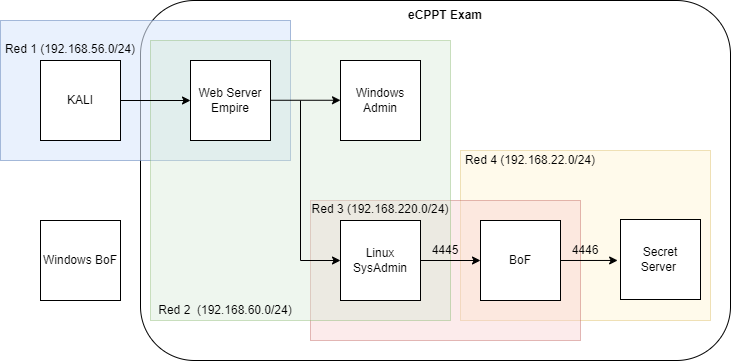

The diagram above was exported from draw.io. Its source (the exported page's mxGraphModel, read from the mxfile embedded in the PNG):
<mxGraphModel dx="1098" dy="820" grid="1" gridSize="10" guides="1" tooltips="1" connect="1" arrows="1" fold="1" page="1" pageScale="1" pageWidth="827" pageHeight="1169" math="0" shadow="0">
  <root>
    <mxCell id="0" />
    <mxCell id="1" parent="0" />
    <mxCell id="exSJjisReTn3UWSVLkiL-1" value="" style="rounded=1;whiteSpace=wrap;html=1;fillColor=none;" vertex="1" parent="1">
      <mxGeometry x="150" y="60" width="590" height="360" as="geometry" />
    </mxCell>
    <mxCell id="exSJjisReTn3UWSVLkiL-2" value="" style="rounded=0;whiteSpace=wrap;html=1;fillColor=#fff2cc;strokeColor=#d6b656;opacity=40;" vertex="1" parent="1">
      <mxGeometry x="470" y="210" width="250" height="170" as="geometry" />
    </mxCell>
    <mxCell id="exSJjisReTn3UWSVLkiL-3" value="" style="rounded=0;whiteSpace=wrap;html=1;strokeColor=#b85450;opacity=40;fillColor=#f8cecc;" vertex="1" parent="1">
      <mxGeometry x="320" y="260" width="270" height="140" as="geometry" />
    </mxCell>
    <mxCell id="exSJjisReTn3UWSVLkiL-4" value="" style="rounded=0;whiteSpace=wrap;html=1;fillColor=#dae8fc;strokeColor=#6c8ebf;opacity=60;" vertex="1" parent="1">
      <mxGeometry x="10" y="80" width="290" height="140" as="geometry" />
    </mxCell>
    <mxCell id="exSJjisReTn3UWSVLkiL-5" value="" style="rounded=0;whiteSpace=wrap;html=1;fillColor=#d5e8d4;strokeColor=#82b366;opacity=40;" vertex="1" parent="1">
      <mxGeometry x="160" y="100" width="300" height="280" as="geometry" />
    </mxCell>
    <mxCell id="exSJjisReTn3UWSVLkiL-6" value="KALI" style="whiteSpace=wrap;html=1;aspect=fixed;" vertex="1" parent="1">
      <mxGeometry x="50" y="120" width="80" height="80" as="geometry" />
    </mxCell>
    <mxCell id="exSJjisReTn3UWSVLkiL-7" value="Web Server&lt;br&gt;Empire" style="whiteSpace=wrap;html=1;aspect=fixed;" vertex="1" parent="1">
      <mxGeometry x="200" y="120" width="80" height="80" as="geometry" />
    </mxCell>
    <mxCell id="exSJjisReTn3UWSVLkiL-8" value="Windows Admin" style="whiteSpace=wrap;html=1;aspect=fixed;" vertex="1" parent="1">
      <mxGeometry x="350" y="120" width="80" height="80" as="geometry" />
    </mxCell>
    <mxCell id="exSJjisReTn3UWSVLkiL-9" style="edgeStyle=orthogonalEdgeStyle;rounded=0;orthogonalLoop=1;jettySize=auto;html=1;entryX=0;entryY=0.5;entryDx=0;entryDy=0;" edge="1" parent="1" target="exSJjisReTn3UWSVLkiL-11">
      <mxGeometry relative="1" as="geometry">
        <mxPoint x="310" y="160" as="targetPoint" />
        <mxPoint x="310" y="160" as="sourcePoint" />
        <Array as="points">
          <mxPoint x="310" y="320" />
        </Array>
      </mxGeometry>
    </mxCell>
    <mxCell id="exSJjisReTn3UWSVLkiL-10" style="edgeStyle=orthogonalEdgeStyle;rounded=0;orthogonalLoop=1;jettySize=auto;html=1;exitX=1;exitY=0.5;exitDx=0;exitDy=0;entryX=0;entryY=0.5;entryDx=0;entryDy=0;" edge="1" parent="1" source="exSJjisReTn3UWSVLkiL-11" target="exSJjisReTn3UWSVLkiL-13">
      <mxGeometry relative="1" as="geometry" />
    </mxCell>
    <mxCell id="exSJjisReTn3UWSVLkiL-11" value="Linux SysAdmin" style="whiteSpace=wrap;html=1;aspect=fixed;" vertex="1" parent="1">
      <mxGeometry x="350" y="280" width="80" height="80" as="geometry" />
    </mxCell>
    <mxCell id="exSJjisReTn3UWSVLkiL-12" style="edgeStyle=orthogonalEdgeStyle;rounded=0;orthogonalLoop=1;jettySize=auto;html=1;exitX=1;exitY=0.5;exitDx=0;exitDy=0;entryX=-0.036;entryY=0.512;entryDx=0;entryDy=0;entryPerimeter=0;" edge="1" parent="1" source="exSJjisReTn3UWSVLkiL-13" target="exSJjisReTn3UWSVLkiL-14">
      <mxGeometry relative="1" as="geometry" />
    </mxCell>
    <mxCell id="exSJjisReTn3UWSVLkiL-13" value="BoF" style="whiteSpace=wrap;html=1;aspect=fixed;" vertex="1" parent="1">
      <mxGeometry x="490" y="280" width="80" height="80" as="geometry" />
    </mxCell>
    <mxCell id="exSJjisReTn3UWSVLkiL-14" value="Secret &lt;br&gt;Server&amp;nbsp;" style="whiteSpace=wrap;html=1;aspect=fixed;" vertex="1" parent="1">
      <mxGeometry x="630" y="279" width="80" height="80" as="geometry" />
    </mxCell>
    <mxCell id="exSJjisReTn3UWSVLkiL-15" value="" style="endArrow=classic;html=1;rounded=0;exitX=1;exitY=0.5;exitDx=0;exitDy=0;entryX=0;entryY=0.5;entryDx=0;entryDy=0;" edge="1" parent="1" source="exSJjisReTn3UWSVLkiL-6" target="exSJjisReTn3UWSVLkiL-7">
      <mxGeometry x="-0.0041" width="50" height="50" relative="1" as="geometry">
        <mxPoint x="150" y="210" as="sourcePoint" />
        <mxPoint x="200" y="160" as="targetPoint" />
        <mxPoint as="offset" />
      </mxGeometry>
    </mxCell>
    <mxCell id="exSJjisReTn3UWSVLkiL-16" value="" style="endArrow=classic;html=1;rounded=0;exitX=1;exitY=0.5;exitDx=0;exitDy=0;" edge="1" parent="1">
      <mxGeometry width="50" height="50" relative="1" as="geometry">
        <mxPoint x="280" y="159.76" as="sourcePoint" />
        <mxPoint x="350" y="159.76" as="targetPoint" />
      </mxGeometry>
    </mxCell>
    <mxCell id="exSJjisReTn3UWSVLkiL-17" value="&lt;b&gt;eCPPT Exam&lt;/b&gt;" style="text;html=1;strokeColor=none;fillColor=none;align=center;verticalAlign=middle;whiteSpace=wrap;rounded=0;" vertex="1" parent="1">
      <mxGeometry x="390" y="60" width="130" height="30" as="geometry" />
    </mxCell>
    <mxCell id="exSJjisReTn3UWSVLkiL-18" value="Red 1 (192.168.56.0/24)" style="text;html=1;strokeColor=none;fillColor=none;align=center;verticalAlign=middle;whiteSpace=wrap;rounded=0;" vertex="1" parent="1">
      <mxGeometry x="10" y="99" width="140" height="20" as="geometry" />
    </mxCell>
    <mxCell id="exSJjisReTn3UWSVLkiL-19" value="Red 2&amp;nbsp;&amp;nbsp;(192.168.60.0/24)" style="text;html=1;strokeColor=none;fillColor=none;align=center;verticalAlign=middle;whiteSpace=wrap;rounded=0;" vertex="1" parent="1">
      <mxGeometry x="160" y="360" width="150" height="20" as="geometry" />
    </mxCell>
    <mxCell id="exSJjisReTn3UWSVLkiL-20" value="Red 4 (192.168.22.0/24)" style="text;html=1;strokeColor=none;fillColor=none;align=center;verticalAlign=middle;whiteSpace=wrap;rounded=0;" vertex="1" parent="1">
      <mxGeometry x="460" y="210" width="160" height="20" as="geometry" />
    </mxCell>
    <mxCell id="exSJjisReTn3UWSVLkiL-21" value="Windows BoF" style="whiteSpace=wrap;html=1;aspect=fixed;" vertex="1" parent="1">
      <mxGeometry x="50" y="280" width="80" height="80" as="geometry" />
    </mxCell>
    <mxCell id="exSJjisReTn3UWSVLkiL-22" value="Red 3 (192.168.220.0/24)" style="text;html=1;strokeColor=none;fillColor=none;align=center;verticalAlign=middle;whiteSpace=wrap;rounded=0;" vertex="1" parent="1">
      <mxGeometry x="310" y="254" width="160" height="30" as="geometry" />
    </mxCell>
    <mxCell id="exSJjisReTn3UWSVLkiL-26" value="4445" style="text;html=1;strokeColor=none;fillColor=none;align=center;verticalAlign=middle;whiteSpace=wrap;rounded=0;" vertex="1" parent="1">
      <mxGeometry x="440" y="300" width="30" height="20" as="geometry" />
    </mxCell>
    <mxCell id="exSJjisReTn3UWSVLkiL-37" value="4446" style="text;html=1;strokeColor=none;fillColor=none;align=center;verticalAlign=middle;whiteSpace=wrap;rounded=0;" vertex="1" parent="1">
      <mxGeometry x="580" y="300" width="30" height="20" as="geometry" />
    </mxCell>
  </root>
</mxGraphModel>